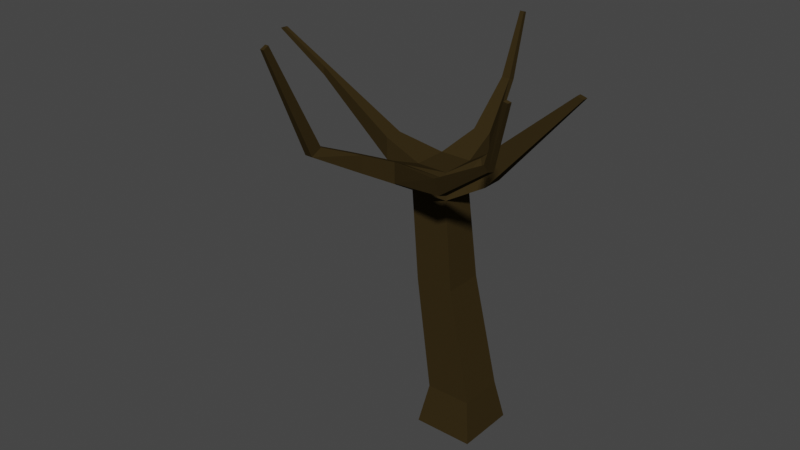 # Source: tree1.blend  (saved by Blender 3.5.10; exported with 4.5.12 LTS)
import bpy
from mathutils import Matrix  # noqa: F401  (used for matrix-valued properties, if any)

bpy.ops.wm.read_factory_settings(use_empty=True)
scene = bpy.context.scene
scene.name = 'Scene'

# ---- collections
col_collection = bpy.data.collections.new('Collection'); scene.collection.children.link(col_collection)

# ---- materials (node trees are filled in below, after node groups)
mat_trunk_1 = bpy.data.materials.new('Trunk_1')
mat_trunk_1.alpha_threshold = 0.0
mat_trunk_1.use_transparent_shadow = False
mat_trunk_1.diffuse_color = (0.03583, 0.02455, 0.008489, 1.0)
mat_trunk_1.specular_color = (0.162, 0.162, 0.162)
mat_trunk_1.roughness = 0.5
mat_trunk_1.specular_intensity = 1.0

# ---- material node trees

# ---- world
world_world = bpy.data.worlds.new('World'); scene.world = world_world
world_world.use_nodes = True; world_world.node_tree.nodes.clear()
_N = world_world.node_tree.nodes; _L = world_world.node_tree.links
n0 = _N.new('ShaderNodeOutputWorld'); n0.name = 'World Output'; n0.location = (300, 300)
n1 = _N.new('ShaderNodeBackground'); n1.name = 'Background'; n1.location = (10, 300)
n1.inputs[0].default_value = (0.05088, 0.05088, 0.05088, 1.0)
_L.new(n1.outputs[0], n0.inputs[0])
n0.is_active_output = True
world_world.color = (0.05088, 0.05088, 0.05088)
world_world.use_sun_shadow = False
world_world.sun_shadow_jitter_overblur = 0.0

# ---- meshes
me_plane = bpy.data.meshes.new('Plane')
me_plane.from_pydata([(-2.713, -2.713, 0.0), (2.713, -2.713, 0.0), (-2.713, 2.713, 0.0), (2.713, 2.713, 0.0), (-2.052, -2.052, 3.647), (2.052, -2.052, 3.647), (2.052, 2.052, 3.647), (-2.052, 2.052, 3.647), (-4.525, -1.548, 21.94), (-1.053, -1.548, 21.83), (-1.053, 1.548, 21.83), (-4.525, 1.548, 21.94), (-3.915, -1.548, 24.31), (-1.053, -1.548, 24.31), (-1.053, 1.548, 24.31), (-3.915, 1.548, 24.31), (-4.909, -12.69, 28.3), (-4.909, -11.7, 28.77), (-5.565, -11.7, 28.77), (-5.565, -12.69, 28.3), (9.784, 0.7214, 32.54), (9.184, 0.7214, 32.7), (9.184, 0.2158, 32.7), (9.784, 0.2158, 32.54), (-15.71, 0.09114, 28.73), (-15.71, 0.09114, 29.53), (-15.71, 0.6199, 29.53), (-15.71, 0.6199, 28.73), (-3.435, 9.759, 28.66), (-3.435, 9.131, 28.87), (-2.652, 9.131, 28.87), (-2.652, 9.759, 28.66), (-2.78, -4.61, 25.58), (-2.78, -4.61, 23.6), (-3.915, -4.61, 25.58), (-3.915, -4.61, 23.6), (-2.635, 4.229, 25.88), (-2.635, 4.229, 23.91), (-1.053, 4.229, 25.88), (-1.053, 4.229, 23.91), (-7.229, -1.548, 25.7), (-7.229, -1.548, 23.73), (-7.229, 0.0795, 25.7), (-7.229, 0.0795, 23.73), (1.116, 1.928, 25.66), (1.9, 1.548, 23.43), (1.116, 0.01402, 25.66), (1.9, -0.3668, 23.43), (-0.1891, -1.8, 13.8), (-3.672, -1.8, 13.8), (-0.1891, 1.8, 13.8), (-3.672, 1.8, 13.8), (-3.845, -8.404, 27.33), (-4.74, -8.404, 27.33), (-4.74, -8.404, 25.79), (-3.845, -8.404, 25.79), (-3.312, -6.507, 24.7), (-3.312, -6.507, 26.46), (-4.327, -6.507, 26.46), (-4.327, -6.507, 24.7), (-3.312, -6.507, 25.58), (-2.78, -4.61, 23.71), (-3.046, -5.559, 26.02), (-3.046, -5.559, 24.2), (2.76, -6.526, 25.28), (2.279, -6.526, 26.62), (2.013, -7.113, 26.66), (2.493, -7.113, 25.39), (-3.24, 11.44, 34.13), (-3.24, 11.12, 34.24), (-2.847, 11.12, 34.24), (-2.847, 11.44, 34.13), (-5.079, -16.7, 37.38), (-5.079, -16.22, 37.6), (-5.396, -16.22, 37.6), (-5.396, -16.7, 37.38), (10.97, -10.78, 35.86), (10.61, -10.78, 35.95), (10.51, -11.04, 35.89), (10.85, -11.04, 35.82), (8.033, -8.662, 30.06), (8.385, -8.662, 29.56), (7.838, -9.092, 30.1), (8.19, -9.092, 29.63), (-20.85, 0.1925, 31.86), (-20.39, 0.1925, 32.02), (-20.39, 0.5186, 32.02), (-20.85, 0.5186, 31.86), (-2.713, 0.0, 0.0), (0.0, -2.713, 0.0), (2.713, 1.192e-07, 0.0), (0.0, 2.713, 0.0), (0.0, 0.0, 0.0)], [], [(76, 77, 78, 79), (12, 13, 14, 15), (1, 5, 4, 0, 89), (3, 6, 5, 1, 90), (2, 7, 6, 3, 91), (0, 4, 7, 2, 88), (48, 9, 8, 49), (50, 10, 9, 48), (51, 11, 10, 50), (49, 8, 11, 51), (20, 21, 22, 23), (72, 73, 74, 75), (52, 17, 16, 55), (53, 18, 17, 52), (54, 19, 18, 53), (55, 16, 19, 54), (44, 21, 20, 45), (46, 22, 21, 44), (47, 23, 22, 46), (45, 20, 23, 47), (40, 25, 24, 41), (42, 26, 25, 40), (43, 27, 26, 42), (41, 24, 27, 43), (36, 29, 28, 37), (38, 30, 29, 36), (39, 31, 30, 38), (37, 28, 31, 39), (9, 33, 35, 8), (8, 35, 34, 12), (12, 34, 32, 13), (13, 32, 61, 33, 9), (11, 37, 39, 10), (10, 39, 38, 14), (14, 38, 36, 15), (15, 36, 37, 11), (8, 41, 43, 11), (11, 43, 42, 15), (15, 42, 40, 12), (12, 40, 41, 8), (10, 45, 47, 9), (9, 47, 46, 13), (13, 46, 44, 14), (14, 44, 45, 10), (4, 49, 51, 7), (7, 51, 50, 6), (6, 50, 48, 5), (5, 48, 49, 4), (56, 55, 54, 59), (59, 54, 53, 58), (58, 53, 52, 57), (57, 52, 55, 56, 60), (33, 61, 63, 60, 56), (34, 58, 57, 62, 32), (35, 59, 58, 34), (33, 56, 59, 35), (62, 57, 60, 63), (68, 69, 70, 71), (64, 81, 83, 67), (32, 65, 64, 61), (62, 66, 65, 32), (63, 67, 66, 62), (61, 64, 67, 63), (29, 69, 68, 28), (30, 70, 69, 29), (31, 71, 70, 30), (28, 68, 71, 31), (17, 73, 72, 16), (18, 74, 73, 17), (19, 75, 74, 18), (16, 72, 75, 19), (80, 77, 76, 81), (82, 78, 77, 80), (83, 79, 78, 82), (81, 76, 79, 83), (67, 83, 82, 66), (66, 82, 80, 65), (65, 80, 81, 64), (84, 85, 86, 87), (25, 85, 84, 24), (26, 86, 85, 25), (27, 87, 86, 26), (24, 84, 87, 27), (92, 90, 1, 89), (88, 92, 89, 0), (2, 91, 92, 88), (91, 3, 90, 92)])
_uv = me_plane.uv_layers.new(name='UVMap')
_uv.uv.foreach_set('vector', [1.0, 0.0, 1.0, 0.0, 1.0, 0.0, 0.0, 0.0, 0.0, 0.0, 1.0, 0.0, 1.0, 1.0, 0.0, 1.0, 1.0, 0.0, 1.0, 0.0, 0.0, 0.0, 0.0, 0.0, 0.5, 0.0, 1.0, 1.0, 1.0, 1.0, 1.0, 0.0, 1.0, 0.0, 1.0, 0.5, 0.0, 1.0, 0.0, 1.0, 1.0, 1.0, 1.0, 1.0, 0.5, 1.0, 0.0, 0.0, 0.0, 0.0, 0.0, 1.0, 0.0, 1.0, 0.0, 0.5, 1.0, 0.0, 1.0, 0.0, 0.0, 0.0, 0.0, 0.0, 1.0, 1.0, 1.0, 1.0, 1.0, 0.0, 1.0, 0.0, 0.0, 1.0, 0.0, 1.0, 1.0, 1.0, 1.0, 1.0, 0.0, 0.0, 0.0, 0.0, 0.0, 1.0, 0.0, 1.0, 1.0, 1.0, 1.0, 1.0, 1.0, 0.0, 1.0, 0.0, 1.0, 0.0, 1.0, 0.0, 0.0, 0.0, 0.0, 0.0, 1.0, 0.0, 1.0, 0.0, 1.0, 0.0, 1.0, 0.0, 0.0, 0.0, 0.0, 0.0, 1.0, 0.0, 1.0, 0.0, 0.0, 0.0, 0.0, 0.0, 0.0, 0.0, 0.0, 0.0, 1.0, 0.0, 1.0, 0.0, 0.0, 0.0, 0.0, 0.0, 1.0, 1.0, 1.0, 1.0, 1.0, 1.0, 1.0, 1.0, 1.0, 0.0, 1.0, 0.0, 1.0, 1.0, 1.0, 1.0, 1.0, 0.0, 1.0, 0.0, 1.0, 0.0, 1.0, 0.0, 1.0, 1.0, 1.0, 1.0, 1.0, 0.0, 1.0, 0.0, 0.0, 0.0, 0.0, 0.0, 0.0, 0.0, 0.0, 0.0, 0.0, 1.0, 0.0, 1.0, 0.0, 0.0, 0.0, 0.0, 0.0, 1.0, 0.0, 1.0, 0.0, 1.0, 0.0, 1.0, 0.0, 0.0, 0.0, 0.0, 0.0, 1.0, 0.0, 1.0, 0.0, 1.0, 0.0, 1.0, 0.0, 1.0, 0.0, 1.0, 1.0, 1.0, 1.0, 1.0, 0.0, 1.0, 0.0, 1.0, 1.0, 1.0, 1.0, 1.0, 1.0, 1.0, 1.0, 1.0, 0.0, 1.0, 0.0, 1.0, 1.0, 1.0, 1.0, 1.0, 1.0, 0.0, 1.0, 0.0, 0.0, 0.0, 0.0, 0.0, 0.0, 0.0, 0.0, 0.0, 0.0, 0.0, 0.0, 0.0, 0.0, 0.0, 0.0, 0.0, 1.0, 0.0, 1.0, 0.0, 1.0, 0.0, 1.0, 0.0, 1.0, 0.0, 1.0, 0.0, 1.0, 0.0, 0.0, 1.0, 0.0, 1.0, 1.0, 1.0, 1.0, 1.0, 1.0, 1.0, 1.0, 1.0, 1.0, 1.0, 1.0, 1.0, 1.0, 1.0, 1.0, 1.0, 0.0, 1.0, 0.0, 1.0, 0.0, 1.0, 0.0, 1.0, 0.0, 1.0, 0.0, 1.0, 0.0, 0.0, 0.0, 0.0, 0.0, 1.0, 0.0, 1.0, 0.0, 1.0, 0.0, 1.0, 0.0, 1.0, 0.0, 1.0, 0.0, 1.0, 0.0, 1.0, 0.0, 0.0, 0.0, 0.0, 0.0, 0.0, 0.0, 0.0, 0.0, 0.0, 0.0, 0.0, 1.0, 1.0, 1.0, 1.0, 1.0, 0.0, 1.0, 0.0, 1.0, 0.0, 1.0, 0.0, 1.0, 0.0, 1.0, 0.0, 1.0, 0.0, 1.0, 0.0, 1.0, 1.0, 1.0, 1.0, 1.0, 1.0, 1.0, 1.0, 1.0, 1.0, 1.0, 1.0, 0.0, 0.0, 0.0, 0.0, 0.0, 1.0, 0.0, 1.0, 0.0, 1.0, 0.0, 1.0, 1.0, 1.0, 1.0, 1.0, 1.0, 1.0, 1.0, 1.0, 1.0, 0.0, 1.0, 0.0, 1.0, 0.0, 1.0, 0.0, 0.0, 0.0, 0.0, 0.0, 1.0, 0.0, 1.0, 0.0, 0.0, 0.0, 0.0, 0.0, 0.0, 0.0, 0.0, 0.0, 0.0, 0.0, 0.0, 0.0, 0.0, 0.0, 0.0, 0.0, 1.0, 0.0, 1.0, 0.0, 1.0, 0.0, 1.0, 0.0, 1.0, 0.0, 1.0, 0.0, 1.0, 0.0, 1.0, 0.0, 1.0, 0.0, 0.0, 0.0, 1.0, 0.0, 1.0, 0.0, 0.0, 0.0, 0.0, 0.0, 1.0, 0.0, 1.0, 0.0, 1.0, 0.0, 0.0, 0.0, 0.0, 0.0, 0.0, 0.0, 0.0, 0.0, 1.0, 0.0, 1.0, 0.0, 0.0, 0.0, 0.0, 0.0, 1.0, 0.0, 1.0, 0.0, 1.0, 0.0, 0.0, 0.0, 0.0, 1.0, 0.0, 1.0, 1.0, 1.0, 1.0, 1.0, 1.0, 0.0, 1.0, 0.0, 0.0, 0.0, 0.0, 0.0, 1.0, 0.0, 1.0, 0.0, 1.0, 0.0, 1.0, 0.0, 1.0, 0.0, 1.0, 0.0, 1.0, 0.0, 1.0, 0.0, 0.0, 0.0, 0.0, 0.0, 1.0, 0.0, 1.0, 0.0, 1.0, 0.0, 1.0, 0.0, 0.0, 0.0, 0.0, 0.0, 0.0, 1.0, 0.0, 1.0, 0.0, 1.0, 0.0, 1.0, 1.0, 1.0, 1.0, 1.0, 0.0, 1.0, 0.0, 1.0, 1.0, 1.0, 1.0, 1.0, 1.0, 1.0, 1.0, 1.0, 0.0, 1.0, 0.0, 1.0, 1.0, 1.0, 1.0, 1.0, 1.0, 0.0, 1.0, 0.0, 1.0, 0.0, 1.0, 0.0, 0.0, 0.0, 0.0, 0.0, 1.0, 0.0, 1.0, 0.0, 0.0, 0.0, 0.0, 0.0, 0.0, 0.0, 0.0, 0.0, 1.0, 0.0, 1.0, 0.0, 0.0, 0.0, 0.0, 0.0, 1.0, 0.0, 1.0, 0.0, 1.0, 0.0, 1.0, 0.0, 1.0, 0.0, 1.0, 0.0, 1.0, 0.0, 1.0, 0.0, 0.0, 0.0, 0.0, 0.0, 1.0, 0.0, 1.0, 0.0, 1.0, 0.0, 1.0, 0.0, 0.0, 0.0, 0.0, 0.0, 0.0, 0.0, 0.0, 0.0, 1.0, 0.0, 1.0, 0.0, 1.0, 0.0, 1.0, 0.0, 1.0, 0.0, 1.0, 0.0, 1.0, 0.0, 1.0, 0.0, 1.0, 0.0, 1.0, 0.0, 0.0, 0.0, 0.0, 0.0, 0.0, 1.0, 0.0, 1.0, 0.0, 0.0, 0.0, 0.0, 0.0, 0.0, 0.0, 0.0, 0.0, 1.0, 0.0, 1.0, 0.0, 0.0, 0.0, 0.0, 0.0, 1.0, 0.0, 1.0, 0.0, 1.0, 0.0, 1.0, 0.0, 0.0, 0.0, 0.0, 0.0, 1.0, 0.0, 1.0, 0.5, 0.5, 1.0, 0.5, 1.0, 0.0, 0.5, 0.0, 0.0, 0.5, 0.5, 0.5, 0.5, 0.0, 0.0, 0.0, 0.0, 1.0, 0.5, 1.0, 0.5, 0.5, 0.0, 0.5, 0.5, 1.0, 1.0, 1.0, 1.0, 0.5, 0.5, 0.5])
me_plane.materials.append(mat_trunk_1)
me_plane.update()

# ---- objects
ob_plane = bpy.data.objects.new('Plane', me_plane)

# ---- transforms, parenting, visibility, modifiers, constraints
ob_plane.location = (0.0, 0.0, 0.0)

# ---- collection membership
col_collection.objects.link(ob_plane)

# ---- scene / render settings (as saved in the file)
scene.frame_start = 1; scene.frame_end = 250; scene.frame_set(1)
scene.render.engine = 'BLENDER_EEVEE_NEXT'
scene.cycles.sampling_pattern = 'TABULATED_SOBOL'
scene.view_settings.view_transform = 'Filmic'
bpy.context.view_layer.update()

# ---- added for rendering (the .blend has no active camera and no usable light): camera, sun
cam_auto = bpy.data.cameras.new('AutoCamera')
cam_auto.lens = 50.0
cam_auto.sensor_width = 36.0
cam_auto.clip_end = 1000.0
ob_auto_camera = bpy.data.objects.new('AutoCamera', cam_auto)
scene.collection.objects.link(ob_auto_camera)
ob_auto_camera.location = (47.5501, -65.6196, 60.794)
ob_auto_camera.rotation_euler = (1.09748, -7.21219e-08, 0.694738)
scene.camera = ob_auto_camera
light_auto_sun = bpy.data.lights.new('AutoSun', 'SUN')
light_auto_sun.energy = 3.0
light_auto_sun.angle = 0.0523599
ob_auto_sun = bpy.data.objects.new('AutoSun', light_auto_sun)
scene.collection.objects.link(ob_auto_sun)
ob_auto_sun.rotation_euler = (0.872665, 0.174533, 0.523599)
bpy.context.view_layer.update()
